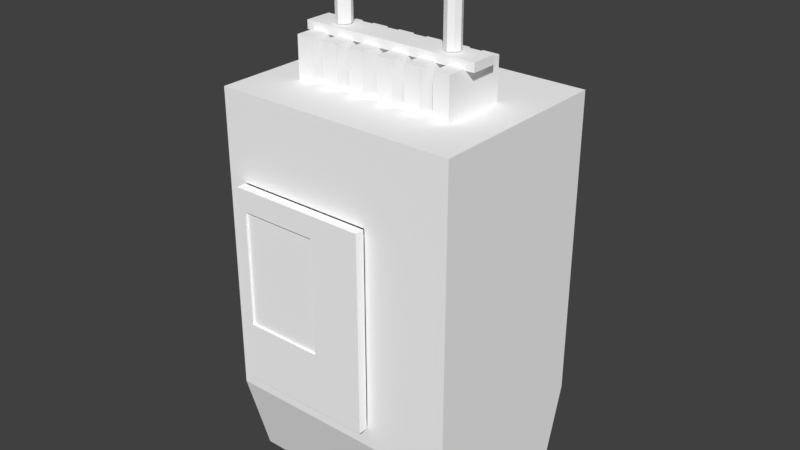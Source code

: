 # Source: generatorie1.blend  (saved by Blender 2.79.0; exported with 4.5.12 LTS)
import bpy
from mathutils import Matrix  # noqa: F401  (used for matrix-valued properties, if any)

bpy.ops.wm.read_factory_settings(use_empty=True)
scene = bpy.context.scene
scene.name = 'Scene'

# ---- collections
col_collection_1 = bpy.data.collections.new('Collection 1'); scene.collection.children.link(col_collection_1)

# ---- materials (node trees are filled in below, after node groups)
mat_trasformatore = bpy.data.materials.new('Trasformatore')
mat_trasformatore.alpha_threshold = 0.0
mat_trasformatore.use_transparent_shadow = False
mat_trasformatore.diffuse_color = (1.0, 1.0, 1.0, 1.0)
mat_trasformatore.roughness = 0.5
mat_parte_rossa_trasformatore = bpy.data.materials.new('Parte_rossa_trasformatore')
mat_parte_rossa_trasformatore.alpha_threshold = 0.0
mat_parte_rossa_trasformatore.use_transparent_shadow = False
mat_parte_rossa_trasformatore.diffuse_color = (1.0, 1.0, 1.0, 1.0)
mat_parte_rossa_trasformatore.roughness = 0.5
mat_base_generatore = bpy.data.materials.new('Base_generatore')
mat_base_generatore.alpha_threshold = 0.0
mat_base_generatore.use_transparent_shadow = False
mat_base_generatore.diffuse_color = (1.0, 1.0, 1.0, 1.0)
mat_base_generatore.roughness = 0.5
mat_vetro_portellone = bpy.data.materials.new('Vetro_portellone')
mat_vetro_portellone.alpha_threshold = 0.0
mat_vetro_portellone.use_transparent_shadow = False
mat_vetro_portellone.diffuse_color = (1.0, 1.0, 1.0, 1.0)
mat_vetro_portellone.roughness = 0.5
mat_vetro_portellone.specular_intensity = 0.0
mat_portellone_trasformatore = bpy.data.materials.new('Portellone_trasformatore')
mat_portellone_trasformatore.alpha_threshold = 0.0
mat_portellone_trasformatore.use_transparent_shadow = False
mat_portellone_trasformatore.diffuse_color = (1.0, 1.0, 1.0, 1.0)
mat_portellone_trasformatore.roughness = 0.5
mat_resistenze_trasformatore = bpy.data.materials.new('Resistenze_trasformatore')
mat_resistenze_trasformatore.alpha_threshold = 0.0
mat_resistenze_trasformatore.use_transparent_shadow = False
mat_resistenze_trasformatore.diffuse_color = (1.0, 1.0, 1.0, 1.0)
mat_resistenze_trasformatore.roughness = 0.5
mat_base_resistenza = bpy.data.materials.new('Base_resistenza')
mat_base_resistenza.alpha_threshold = 0.0
mat_base_resistenza.use_transparent_shadow = False
mat_base_resistenza.diffuse_color = (1.0, 1.0, 1.0, 1.0)
mat_base_resistenza.roughness = 0.5
mat_display_generatore_001 = bpy.data.materials.new('Display_generatore.001')
mat_display_generatore_001.alpha_threshold = 0.0
mat_display_generatore_001.use_transparent_shadow = False
mat_display_generatore_001.diffuse_color = (1.0, 1.0, 1.0, 1.0)
mat_display_generatore_001.roughness = 0.5
mat_display_generatore_001.specular_intensity = 0.0

# ---- material node trees

# ---- world
world_world = bpy.data.worlds.new('World'); scene.world = world_world
world_world.color = (0.05088, 0.05088, 0.05088)
world_world.use_sun_shadow = False
world_world.sun_shadow_jitter_overblur = 0.0
world_world.cycles.sampling_method = 'MANUAL'

# ---- meshes
me_cube_005 = bpy.data.meshes.new('Cube.005')
me_cube_005.from_pydata([(0.02161, -0.04433, 0.1805), (0.02161, -0.04433, 0.06421), (-0.05961, -0.04433, 0.06421), (-0.05961, -0.04433, 0.1805), (0.02161, -0.05534, 0.1805), (0.02161, -0.05534, 0.06421), (-0.05961, -0.05534, 0.06421), (-0.05961, -0.05534, 0.1805), (0.07069, 0.05534, 0.2302), (0.07069, -0.05534, 0.2302), (-0.07069, 0.05534, 0.2302), (-0.07069, -0.05534, 0.2302), (0.07069, 0.05534, 0.05216), (0.07069, 0.04029, 5.96e-08), (0.07069, -0.05534, 0.05216), (0.07069, -0.04029, 5.96e-08), (-0.07069, 0.05534, 0.05216), (-0.07069, 0.04029, 5.96e-08), (-0.07069, -0.05534, 0.05216), (-0.07069, -0.04029, 5.96e-08)], [], [(7, 6, 2, 3), (5, 4, 0, 1), (6, 5, 1, 2), (6, 18, 14, 5), (9, 4, 5, 14), (4, 7, 3, 0), (11, 7, 4, 9), (1, 0, 3, 2), (18, 6, 7, 11), (16, 18, 11, 10), (14, 12, 8, 9), (8, 10, 11, 9), (17, 13, 15, 19), (12, 16, 10, 8), (15, 14, 18, 19), (13, 12, 14, 15), (17, 16, 12, 13), (19, 18, 16, 17)])
me_cube_005.polygons.foreach_set('material_index', [0, 0, 0, 0, 0, 0, 0, 0, 0, 0, 0, 0, 0, 0, 1, 1, 1, 1])
_uv = me_cube_005.uv_layers.new(name='UVMap')
_uv.uv.foreach_set('vector', [0.2594, 0.7536, 0.2594, 0.5115, 0.2821, 0.5115, 0.2821, 0.7536, 0.5918, 0.7524, 0.5918, 0.5102, 0.6145, 0.5102, 0.6145, 0.7524, 0.8842, 0.3694, 0.8842, 0.2003, 0.9069, 0.2003, 0.9069, 0.3694, 0.2792, 0.3557, 0.3021, 0.3808, 0.01032, 0.3808, 0.1116, 0.3557, 0.01032, 0.01041, 0.1116, 0.1138, 0.1116, 0.3557, 0.01032, 0.3808, 0.9069, 0.01041, 0.9069, 0.1795, 0.8842, 0.1795, 0.8842, 0.01041, 0.3021, 0.01041, 0.2792, 0.1138, 0.1116, 0.1138, 0.01032, 0.01041, 0.8221, 0.7524, 0.8221, 0.5106, 0.9897, 0.5106, 0.9897, 0.7524, 0.3021, 0.3808, 0.2792, 0.3557, 0.2792, 0.1138, 0.3021, 0.01041, 0.6351, 0.119, 0.8636, 0.119, 0.8636, 0.4898, 0.6351, 0.4898, 0.3227, 0.6188, 0.5511, 0.6188, 0.5511, 0.9896, 0.3227, 0.9896, 0.2387, 0.5115, 0.2387, 0.8059, 0.01032, 0.8059, 0.01032, 0.5115, 0.6351, 0.8049, 0.6351, 0.5106, 0.8014, 0.5106, 0.8014, 0.8049, 0.6145, 0.3775, 0.3227, 0.3775, 0.3227, 0.01041, 0.6145, 0.01041, 0.01032, 0.4907, 0.01032, 0.3808, 0.3021, 0.3808, 0.3021, 0.4907, 0.5201, 0.5102, 0.5511, 0.6188, 0.3227, 0.6188, 0.3538, 0.5102, 0.3227, 0.4894, 0.3227, 0.3775, 0.6145, 0.3775, 0.6145, 0.4894, 0.8325, 0.01041, 0.8636, 0.119, 0.6351, 0.119, 0.6662, 0.01041])
me_cube_005.materials.append(mat_trasformatore)
me_cube_005.materials.append(mat_parte_rossa_trasformatore)
me_cube_005.use_remesh_preserve_volume = False
me_cube_005.use_remesh_preserve_attributes = False
me_cube_005.use_mirror_vertex_groups = False
me_cube_005.update()
me_cube_004 = bpy.data.meshes.new('Cube.004')
me_cube_004.from_pydata([(-0.003263, -0.003263, -0.04038), (-0.003263, -0.003263, -0.007394), (-0.003263, 0.003262, -0.04038), (-0.003263, 0.003262, -0.007394), (0.003263, -0.003263, -0.04038), (0.003263, -0.003263, -0.007394), (0.003263, 0.003262, -0.04038), (0.003263, 0.003262, -0.007394), (2.98e-08, 0.004653, -0.04038), (2.98e-08, 0.004653, -0.007394), (2.98e-08, -0.004653, -0.04038), (2.98e-08, -0.004653, -0.007394), (-0.004601, -1.192e-07, -0.04038), (-0.004601, -1.192e-07, -0.007394), (0.004601, -1.192e-07, -0.04038), (0.004601, -1.192e-07, -0.007394), (-0.001305, -0.001305, -0.008743), (-0.001305, -0.001305, 0.008743), (-0.001305, 0.001305, -0.008743), (-0.001305, 0.001305, 0.008743), (0.001305, -0.001305, -0.008743), (0.001305, -0.001305, 0.008743), (0.001305, 0.001305, -0.008743), (0.001305, 0.001305, 0.008743), (0.003538, 0.003538, 0.01093), (0.003538, 0.003538, 0.007343), (0.003538, -0.003538, 0.01093), (0.003538, -0.003538, 0.007343), (-0.003538, 0.003538, 0.01093), (-0.003538, 0.003538, 0.007343), (-0.003538, -0.003538, 0.01093), (-0.003538, -0.003538, 0.007343)], [], [(13, 3, 2, 12), (15, 5, 4, 14), (7, 15, 14, 6), (9, 3, 13, 1, 11, 5, 15, 7), (8, 6, 14, 4, 10, 0, 12, 2), (0, 1, 13, 12), (16, 17, 19, 18), (18, 19, 23, 22), (22, 23, 21, 20), (20, 21, 17, 16), (29, 28, 24, 25), (31, 30, 28, 29), (25, 24, 26, 27), (27, 26, 30, 31), (29, 25, 27, 31), (24, 28, 30, 26), (5, 11, 10, 4), (3, 9, 8, 2), (11, 1, 0, 10), (9, 7, 6, 8)])
me_cube_004.polygons.foreach_set('material_index', [0, 0, 0, 0, 0, 0, 1, 1, 1, 1, 0, 0, 0, 0, 0, 0, 0, 0, 0, 0])
me_cube_004.materials.append(mat_base_generatore)
me_cube_004.materials.append(mat_parte_rossa_trasformatore)
me_cube_004.use_remesh_preserve_volume = False
me_cube_004.use_remesh_preserve_attributes = False
me_cube_004.use_mirror_vertex_groups = False
me_cube_004.update()
me_cube = bpy.data.meshes.new('Cube')
me_cube.from_pydata([(-0.003263, -0.003263, -0.04038), (-0.003263, -0.003263, -0.007394), (-0.003263, 0.003262, -0.04038), (-0.003263, 0.003262, -0.007394), (0.003263, -0.003263, -0.04038), (0.003263, -0.003263, -0.007394), (0.003263, 0.003262, -0.04038), (0.003263, 0.003262, -0.007394), (-2.98e-08, 0.004653, -0.04038), (-2.98e-08, 0.004653, -0.007394), (-2.98e-08, -0.004653, -0.04038), (-2.98e-08, -0.004653, -0.007394), (-0.004601, -1.192e-07, -0.04038), (-0.004601, -1.192e-07, -0.007394), (0.004601, -1.192e-07, -0.04038), (0.004601, -1.192e-07, -0.007394), (-0.001305, -0.001305, -0.008743), (-0.001305, -0.001305, 0.008743), (-0.001305, 0.001305, -0.008743), (-0.001305, 0.001305, 0.008743), (0.001305, -0.001305, -0.008743), (0.001305, -0.001305, 0.008743), (0.001305, 0.001305, -0.008743), (0.001305, 0.001305, 0.008743), (0.003538, 0.003538, 0.01093), (0.003538, 0.003538, 0.007343), (0.003538, -0.003538, 0.01093), (0.003538, -0.003538, 0.007343), (-0.003538, 0.003538, 0.01093), (-0.003538, 0.003538, 0.007343), (-0.003538, -0.003538, 0.01093), (-0.003538, -0.003538, 0.007343)], [], [(15, 5, 4, 14), (0, 1, 13, 12), (7, 15, 14, 6), (9, 3, 13, 1, 11, 5, 15, 7), (8, 6, 14, 4, 10, 0, 12, 2), (16, 17, 19, 18), (18, 19, 23, 22), (22, 23, 21, 20), (20, 21, 17, 16), (29, 28, 24, 25), (31, 30, 28, 29), (25, 24, 26, 27), (27, 26, 30, 31), (29, 25, 27, 31), (24, 28, 30, 26), (5, 11, 10, 4), (3, 9, 8, 2), (11, 1, 0, 10), (9, 7, 6, 8), (13, 3, 2, 12)])
me_cube.polygons.foreach_set('material_index', [1, 1, 1, 1, 1, 0, 0, 0, 0, 1, 1, 1, 1, 1, 1, 1, 1, 1, 1, 1])
me_cube.materials.append(mat_parte_rossa_trasformatore)
me_cube.materials.append(mat_base_generatore)
me_cube.use_remesh_preserve_volume = False
me_cube.use_remesh_preserve_attributes = False
me_cube.use_mirror_vertex_groups = False
me_cube.update()
me_cube_003 = bpy.data.meshes.new('Cube.003')
me_cube_003.from_pydata([(0.0, 0.0, 0.05815), (0.0, 0.0, -0.05815), (0.08122, 0.0, -0.05815), (0.08122, 0.0, 0.05815), (0.00506, 0.0, 0.04536), (0.00506, 7.451e-09, -0.02258), (0.05121, 0.0, -0.02258), (0.05121, -7.451e-09, 0.04536), (0.0, -0.005504, 0.05815), (0.0, -0.005504, -0.05815), (0.08122, -0.005504, -0.05815), (0.08122, -0.005504, 0.05815), (0.00506, -0.005504, 0.04536), (0.00506, -0.005504, -0.02258), (0.05121, -0.005504, -0.02258), (0.05121, -0.005504, 0.04536), (0.05121, -0.004215, -0.02258), (0.05121, -0.004215, 0.04536), (0.00506, -0.004215, 0.04536), (0.00506, -0.004215, -0.02258)], [], [(0, 3, 7, 4), (1, 0, 4, 5), (2, 1, 5, 6), (8, 12, 15, 11), (3, 2, 6, 7), (9, 13, 12, 8), (10, 14, 13, 9), (11, 15, 14, 10), (3, 0, 8, 11), (1, 2, 10, 9), (17, 16, 14, 15), (19, 18, 12, 13), (2, 3, 11, 10), (0, 1, 9, 8), (18, 17, 15, 12), (16, 19, 13, 14), (6, 5, 19, 16), (4, 7, 17, 18), (5, 4, 18, 19), (7, 6, 16, 17), (16, 17, 18, 19)])
me_cube_003.polygons.foreach_set('material_index', [1, 1, 1, 1, 1, 1, 1, 1, 1, 1, 1, 1, 1, 1, 1, 1, 1, 1, 1, 1, 0])
_uv = me_cube_003.uv_layers.new(name='UVMap')
_uv.uv.foreach_set('vector', [0.8756, 0.6231, 0.4457, 0.6231, 0.6046, 0.5552, 0.8488, 0.5552, 0.8756, 0.005312, 0.8756, 0.6231, 0.8488, 0.5552, 0.8488, 0.1942, 0.4457, 0.005312, 0.8756, 0.005312, 0.8488, 0.1942, 0.6046, 0.1942, 0.4351, 0.005312, 0.4084, 0.07321, 0.1641, 0.07321, 0.005293, 0.005312, 0.4457, 0.6231, 0.4457, 0.005312, 0.6046, 0.1942, 0.6046, 0.5552, 0.4351, 0.6231, 0.4084, 0.4342, 0.4084, 0.07321, 0.4351, 0.005312, 0.005293, 0.6231, 0.1641, 0.4342, 0.4084, 0.4342, 0.4351, 0.6231, 0.005293, 0.005312, 0.1641, 0.07321, 0.1641, 0.4342, 0.005293, 0.6231, 0.9947, 0.005312, 0.9947, 0.4368, 0.9656, 0.4368, 0.9656, 0.005312, 0.9656, 0.8788, 0.9656, 0.4474, 0.9947, 0.4474, 0.9947, 0.8788, 0.9482, 0.9947, 0.9482, 0.6337, 0.955, 0.6337, 0.955, 0.9947, 0.9085, 0.9947, 0.9085, 0.6337, 0.9153, 0.6337, 0.9153, 0.9947, 0.955, 0.005312, 0.955, 0.6231, 0.9259, 0.6231, 0.9259, 0.005312, 0.8861, 0.6231, 0.8861, 0.005312, 0.9153, 0.005312, 0.9153, 0.6231, 0.2824, 0.8789, 0.2824, 0.6337, 0.2892, 0.6337, 0.2892, 0.8789, 0.3221, 0.8789, 0.3221, 0.6337, 0.3289, 0.6337, 0.3289, 0.8789, 0.2998, 0.8789, 0.2998, 0.6337, 0.3221, 0.6337, 0.3221, 0.8789, 0.2601, 0.8789, 0.2601, 0.6337, 0.2824, 0.6337, 0.2824, 0.8789, 0.8861, 0.9947, 0.8861, 0.6337, 0.9085, 0.6337, 0.9085, 0.9947, 0.9259, 0.9947, 0.9259, 0.6337, 0.9482, 0.6337, 0.9482, 0.9947, 0.005293, 0.9947, 0.005293, 0.6337, 0.2495, 0.6337, 0.2495, 0.9947])
me_cube_003.materials.append(mat_vetro_portellone)
me_cube_003.materials.append(mat_portellone_trasformatore)
me_cube_003.use_remesh_preserve_volume = False
me_cube_003.use_remesh_preserve_attributes = False
me_cube_003.use_mirror_vertex_groups = False
me_cube_003.update()
me_cube_001 = bpy.data.meshes.new('Cube.001')
me_cube_001.from_pydata([(-0.01402, -0.01957, 1.192e-07), (-0.01402, -0.01957, 0.02425), (-0.00464, -0.01957, 0.02425), (-0.00464, 0.01871, 0.02425), (-0.01402, 0.01871, 0.02425), (-0.00464, 0.01871, 1.099e-07), (-0.01402, 0.01871, 1.099e-07), (-0.00464, -0.01957, 1.099e-07), (-0.02177, -0.01957, 0.02425), (-0.02177, 0.01871, 1.192e-07), (-0.02177, 0.01871, 0.02425), (-0.03115, 0.01871, 0.02425), (-0.03115, 0.01871, 1.099e-07), (-0.03115, -0.01957, 1.099e-07), (-0.03115, -0.01957, 0.02425), (-0.02177, -0.01957, 1.099e-07), (-0.04793, -0.01957, 0.02425), (-0.04793, 0.01871, 0.02425), (-0.03854, -0.01957, 0.02425), (-0.03854, 0.01871, 0.02425), (-0.03854, 0.01871, 1.099e-07), (-0.04793, 0.01871, 1.099e-07), (-0.04793, -0.01957, 1.099e-07), (-0.03854, -0.01957, 1.099e-07), (0.03785, 0.01871, 0.02425), (0.04724, -0.01957, 0.02425), (0.04724, 0.01871, 0.02425), (0.04724, 0.01871, 1.099e-07), (0.03785, 0.01871, 1.099e-07), (0.03785, -0.01957, 1.099e-07), (0.03785, -0.01957, 0.02425), (0.04724, -0.01957, 1.099e-07), (0.02072, -0.01957, 0.02425), (0.02072, 0.01871, 1.192e-07), (0.03011, 0.01871, 1.192e-07), (0.02072, 0.01871, 0.02425), (0.03011, 0.01871, 0.02425), (0.02072, -0.01957, 1.099e-07), (0.03011, -0.01957, 0.02425), (0.03011, -0.01957, 1.099e-07), (0.003951, -0.01957, 1.192e-07), (0.003951, -0.01957, 0.02425), (0.003951, 0.01871, 0.02425), (0.01333, -0.01957, 0.02425), (0.01333, 0.01871, 1.099e-07), (0.003951, 0.01871, 1.099e-07), (0.01333, 0.01871, 0.02425), (0.01333, -0.01957, 1.099e-07), (-0.05229, -0.007844, 0.02317), (-0.05229, -0.007844, 0.02811), (-0.05229, 0.007844, 0.02317), (-0.05229, 0.007844, 0.02811), (0.05229, -0.007844, 0.02317), (0.05229, -0.007844, 0.02811), (0.05229, 0.007844, 0.02317), (0.05229, 0.007844, 0.02811)], [], [(6, 4, 3, 5), (16, 17, 21, 22), (7, 2, 1, 0), (30, 25, 26, 24), (19, 18, 23, 20), (12, 11, 10, 9), (15, 8, 14, 13), (32, 38, 36, 35), (1, 4, 6, 0), (21, 17, 19, 20), (27, 26, 25, 31), (23, 18, 16, 22), (14, 8, 10, 11), (14, 11, 12, 13), (28, 24, 26, 27), (32, 35, 33, 37), (31, 25, 30, 29), (16, 18, 19, 17), (41, 42, 45, 40), (3, 2, 7, 5), (33, 35, 36, 34), (30, 24, 28, 29), (39, 38, 32, 37), (1, 2, 3, 4), (46, 43, 47, 44), (45, 42, 46, 44), (34, 36, 38, 39), (47, 43, 41, 40), (41, 43, 46, 42), (10, 8, 15, 9), (48, 49, 51, 50), (55, 51, 49, 53), (54, 55, 53, 52), (52, 53, 49, 48), (50, 54, 52, 48), (50, 51, 55, 54)])
me_cube_001.polygons.foreach_set('material_index', [0, 0, 0, 0, 0, 0, 0, 0, 0, 0, 0, 0, 0, 0, 0, 0, 0, 0, 0, 0, 0, 0, 0, 0, 0, 0, 0, 0, 0, 0, 1, 1, 1, 1, 1, 1])
_uv = me_cube_001.uv_layers.new(name='UVMap')
_uv.uv.foreach_set('vector', [0.9498, 0.1269, 0.9498, 0.02493, 0.9741, 0.02493, 0.9741, 0.1269, 0.09402, 0.4924, 0.02592, 0.4672, 0.05702, 0.2836, 0.1251, 0.3087, 0.8736, 0.1834, 0.8736, 0.02493, 0.8979, 0.02493, 0.8979, 0.1834, 0.4183, 0.8827, 0.4426, 0.8827, 0.4426, 0.9183, 0.4183, 0.9183, 0.5471, 0.4924, 0.479, 0.4672, 0.5101, 0.2836, 0.5782, 0.3087, 0.9498, 0.4375, 0.9498, 0.3355, 0.9741, 0.3355, 0.9741, 0.4375, 0.7811, 0.8046, 0.7811, 0.6461, 0.8054, 0.6461, 0.8054, 0.8046, 0.8054, 0.9452, 0.7811, 0.9452, 0.7811, 0.9096, 0.8054, 0.9096, 0.2451, 0.4924, 0.177, 0.4672, 0.2081, 0.2836, 0.2762, 0.3087, 0.6618, 0.8777, 0.6618, 0.7757, 0.6861, 0.7757, 0.6861, 0.8777, 0.4272, 0.3087, 0.3961, 0.4924, 0.328, 0.4672, 0.3591, 0.2836, 0.8736, 0.494, 0.8736, 0.3355, 0.8979, 0.3355, 0.8979, 0.494, 0.328, 0.8827, 0.3523, 0.8827, 0.3523, 0.9183, 0.328, 0.9183, 0.5471, 0.2337, 0.479, 0.2086, 0.5101, 0.02493, 0.5782, 0.05007, 0.1264, 0.8399, 0.1264, 0.9419, 0.1021, 0.9419, 0.1021, 0.8399, 0.2451, 0.751, 0.177, 0.7259, 0.2081, 0.5422, 0.2762, 0.5674, 0.9334, 0.8046, 0.9334, 0.6461, 0.9577, 0.6461, 0.9577, 0.8046, 0.8573, 0.9096, 0.8816, 0.9096, 0.8816, 0.9452, 0.8573, 0.9452, 0.6982, 0.4924, 0.6301, 0.4672, 0.6612, 0.2836, 0.7293, 0.3087, 0.2451, 0.2337, 0.177, 0.2086, 0.2081, 0.02493, 0.2762, 0.05007, 0.1782, 0.9029, 0.1782, 0.8009, 0.2025, 0.8009, 0.2025, 0.9029, 0.09402, 0.751, 0.02592, 0.7259, 0.05702, 0.5422, 0.1251, 0.5674, 0.8573, 0.8046, 0.8573, 0.6461, 0.8816, 0.6461, 0.8816, 0.8046, 0.5706, 0.8827, 0.5949, 0.8827, 0.5949, 0.9183, 0.5706, 0.9183, 0.6982, 0.2337, 0.6301, 0.2086, 0.6612, 0.02493, 0.7293, 0.05007, 0.02592, 0.9029, 0.02592, 0.8009, 0.05023, 0.8009, 0.05023, 0.9029, 0.4272, 0.05007, 0.3961, 0.2337, 0.328, 0.2086, 0.3591, 0.02493, 0.6618, 0.7007, 0.6618, 0.5422, 0.6861, 0.5422, 0.6861, 0.7007, 0.4944, 0.8827, 0.5187, 0.8827, 0.5187, 0.9183, 0.4944, 0.9183, 0.09402, 0.2337, 0.02592, 0.2086, 0.05702, 0.02493, 0.1251, 0.05007, 0.9626, 0.255, 0.9498, 0.255, 0.9498, 0.2158, 0.9626, 0.2158, 0.8218, 0.3355, 0.8218, 0.5963, 0.7811, 0.5963, 0.7811, 0.3355, 0.9626, 0.5656, 0.9498, 0.5656, 0.9498, 0.5264, 0.9626, 0.5264, 0.3408, 0.803, 0.328, 0.803, 0.328, 0.5422, 0.3408, 0.5422, 0.5788, 0.803, 0.5788, 0.5422, 0.6099, 0.5422, 0.6099, 0.803, 0.5788, 0.803, 0.5706, 0.803, 0.5706, 0.5422, 0.5788, 0.5422])
me_cube_001.materials.append(mat_resistenze_trasformatore)
me_cube_001.materials.append(mat_base_resistenza)
me_cube_001.use_remesh_preserve_volume = False
me_cube_001.use_remesh_preserve_attributes = False
me_cube_001.use_mirror_vertex_groups = False
me_cube_001.update()
me_cube_002 = bpy.data.meshes.new('Cube.002')
me_cube_002.from_pydata([(-1.0, -0.3295, -2.205), (-1.0, -0.3295, 0.2461), (-1.0, 1.0, -2.205), (-1.0, 1.0, 0.2461), (-0.1924, -0.3295, -2.205), (-0.1924, -0.3295, 0.2461), (-0.1924, 1.0, -2.205), (-0.1924, 1.0, 0.2461)], [], [(0, 1, 3, 2), (2, 3, 7, 6), (4, 5, 1, 0), (2, 6, 4, 0), (7, 3, 1, 5)])
me_cube_002.polygons.foreach_set('material_index', [0, 1, 1, 1, 1])
me_cube_002.materials.append(mat_display_generatore_001)
me_cube_002.materials.append(mat_base_generatore)
me_cube_002.use_remesh_preserve_volume = False
me_cube_002.use_remesh_preserve_attributes = False
me_cube_002.use_mirror_vertex_groups = False
me_cube_002.update()

# ---- objects
ob_trasformatore = bpy.data.objects.new('Trasformatore', me_cube_005)
ob_polo1 = bpy.data.objects.new('Polo1', me_cube_004)
ob_polo2 = bpy.data.objects.new('Polo2', me_cube)
ob_portellone = bpy.data.objects.new('Portellone', me_cube_003)
ob_resistenze = bpy.data.objects.new('resistenze', me_cube_001)
ob_schermo_generatore = bpy.data.objects.new('Schermo_generatore', me_cube_002)

# ---- transforms, parenting, visibility, modifiers, constraints
ob_trasformatore.location = (0.0, 0.0, 0.0)
ob_trasformatore.scale = (10.0, 10.0, 10.0)
ob_trasformatore.lineart.crease_threshold = 0.0
ob_polo1.parent = ob_trasformatore
ob_polo1.matrix_parent_inverse = Matrix(((1.0, 0.0, 0.0, -0.3893), (0.0, 1.0, 0.0, -0.8872), (0.0, 0.0, 1.0, -1.015), (0.0, 0.0, 0.0, 1.0)))
ob_polo1.location = (0.355, 0.8819, 1.314)
ob_polo1.lineart.crease_threshold = 0.0
ob_polo2.parent = ob_trasformatore
ob_polo2.matrix_parent_inverse = Matrix(((1.0, 0.0, 0.0, -0.3893), (0.0, 1.0, 0.0, -0.8872), (0.0, 0.0, 1.0, -1.015), (0.0, 0.0, 0.0, 1.0)))
ob_polo2.location = (0.4231, 0.8819, 1.314)
ob_polo2.lineart.crease_threshold = 0.0
ob_portellone.parent = ob_trasformatore
ob_portellone.matrix_parent_inverse = Matrix(((1.0, 0.0, 0.0, -0.3893), (0.0, 1.0, 0.0, -0.8872), (0.0, 0.0, 1.0, -1.015), (0.0, 0.0, 0.0, 1.0)))
ob_portellone.location = (0.3297, 0.8312, 1.137)
ob_portellone.lineart.crease_threshold = 0.0
ob_resistenze.parent = ob_trasformatore
ob_resistenze.matrix_parent_inverse = Matrix(((1.0, 0.0, 0.0, -0.3893), (0.0, 1.0, 0.0, -0.8872), (0.0, 0.0, 1.0, -1.015), (0.0, 0.0, 0.0, 1.0)))
ob_resistenze.location = (0.3892, 0.8819, 1.245)
ob_resistenze.lineart.crease_threshold = 0.0
ob_schermo_generatore.parent = ob_trasformatore
ob_schermo_generatore.matrix_parent_inverse = Matrix(((1.0, 1.943e-20, 0.0, -0.3893), (2.221e-16, 1.0, 5.96e-08, -0.8872), (0.0, 0.0, 1.0, -1.015), (0.0, 0.0, 0.0, 1.0)))
ob_schermo_generatore.location = (0.3514, 0.849, 1.163)
ob_schermo_generatore.rotation_euler = (2.235e-08, -2.235e-08, 1.571)
ob_schermo_generatore.scale = (0.01051, 0.01051, 0.01051)
ob_schermo_generatore.lineart.crease_threshold = 0.0

# ---- collection membership
col_collection_1.objects.link(ob_trasformatore)
col_collection_1.objects.link(ob_polo1)
col_collection_1.objects.link(ob_polo2)
col_collection_1.objects.link(ob_portellone)
col_collection_1.objects.link(ob_resistenze)
col_collection_1.objects.link(ob_schermo_generatore)

# ---- scene / render settings (as saved in the file)
scene.frame_start = 1; scene.frame_end = 250; scene.frame_set(1)
scene.render.engine = 'BLENDER_EEVEE_NEXT'
scene.render.resolution_percentage = 50
scene.render.dither_intensity = 0.0
scene.cycles.use_denoising = False
scene.cycles.samples = 128
scene.cycles.sampling_pattern = 'TABULATED_SOBOL'
scene.cycles.use_adaptive_sampling = False
scene.cycles.use_light_tree = False
scene.cycles.blur_glossy = 0.0
scene.cycles.sample_clamp_indirect = 0.0
scene.view_settings.view_transform = 'Standard'
bpy.context.view_layer.update()

# ---- added for rendering (the .blend has no active camera and no usable light): camera, sun
cam_auto = bpy.data.cameras.new('AutoCamera')
cam_auto.lens = 50.0
cam_auto.sensor_width = 36.0
cam_auto.clip_end = 1000.0
ob_auto_camera = bpy.data.objects.new('AutoCamera', cam_auto)
scene.collection.objects.link(ob_auto_camera)
ob_auto_camera.location = (3.32983, -4.02639, 4.21219)
ob_auto_camera.rotation_euler = (1.09748, -7.21219e-08, 0.694738)
scene.camera = ob_auto_camera
light_auto_sun = bpy.data.lights.new('AutoSun', 'SUN')
light_auto_sun.energy = 3.0
light_auto_sun.angle = 0.0523599
ob_auto_sun = bpy.data.objects.new('AutoSun', light_auto_sun)
scene.collection.objects.link(ob_auto_sun)
ob_auto_sun.rotation_euler = (0.872665, 0.174533, 0.523599)
bpy.context.view_layer.update()
